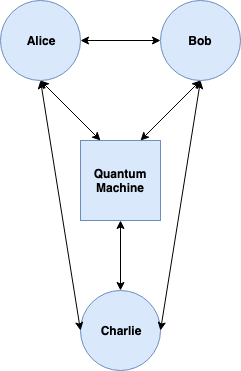

The diagram above was exported from draw.io. Its source (the exported page's mxGraphModel, read from the mxfile embedded in the PNG):
<mxGraphModel dx="1158" dy="685" grid="1" gridSize="10" guides="1" tooltips="1" connect="1" arrows="1" fold="1" page="1" pageScale="1" pageWidth="827" pageHeight="1169" math="0" shadow="0">
  <root>
    <mxCell id="0" />
    <mxCell id="1" parent="0" />
    <mxCell id="gsNrdM3w-Ln97dAOS67G-1" value="&lt;b&gt;Alice&lt;/b&gt;" style="ellipse;whiteSpace=wrap;html=1;aspect=fixed;fillColor=#dae8fc;strokeColor=#6c8ebf;" vertex="1" parent="1">
      <mxGeometry x="60" y="120" width="80" height="80" as="geometry" />
    </mxCell>
    <mxCell id="gsNrdM3w-Ln97dAOS67G-2" value="&lt;b&gt;Bob&lt;/b&gt;" style="ellipse;whiteSpace=wrap;html=1;aspect=fixed;fillColor=#dae8fc;strokeColor=#6c8ebf;" vertex="1" parent="1">
      <mxGeometry x="220" y="120" width="80" height="80" as="geometry" />
    </mxCell>
    <mxCell id="gsNrdM3w-Ln97dAOS67G-3" value="&lt;b&gt;Charlie&lt;/b&gt;" style="ellipse;whiteSpace=wrap;html=1;aspect=fixed;fillColor=#dae8fc;strokeColor=#6c8ebf;" vertex="1" parent="1">
      <mxGeometry x="140" y="410" width="80" height="80" as="geometry" />
    </mxCell>
    <mxCell id="gsNrdM3w-Ln97dAOS67G-4" value="&lt;b&gt;Quantum Machine&lt;/b&gt;" style="whiteSpace=wrap;html=1;aspect=fixed;fillColor=#dae8fc;strokeColor=#6c8ebf;" vertex="1" parent="1">
      <mxGeometry x="140" y="260" width="80" height="80" as="geometry" />
    </mxCell>
    <mxCell id="gsNrdM3w-Ln97dAOS67G-5" value="" style="endArrow=classic;startArrow=classic;html=1;entryX=0.5;entryY=1;entryDx=0;entryDy=0;" edge="1" parent="1" target="gsNrdM3w-Ln97dAOS67G-2">
      <mxGeometry width="50" height="50" relative="1" as="geometry">
        <mxPoint x="200" y="260" as="sourcePoint" />
        <mxPoint x="250" y="210" as="targetPoint" />
      </mxGeometry>
    </mxCell>
    <mxCell id="gsNrdM3w-Ln97dAOS67G-6" value="" style="endArrow=classic;startArrow=classic;html=1;entryX=0.5;entryY=1;entryDx=0;entryDy=0;exitX=0.25;exitY=0;exitDx=0;exitDy=0;" edge="1" parent="1" source="gsNrdM3w-Ln97dAOS67G-4" target="gsNrdM3w-Ln97dAOS67G-1">
      <mxGeometry width="50" height="50" relative="1" as="geometry">
        <mxPoint x="90" y="250" as="sourcePoint" />
        <mxPoint x="140" y="200" as="targetPoint" />
      </mxGeometry>
    </mxCell>
    <mxCell id="gsNrdM3w-Ln97dAOS67G-7" value="" style="endArrow=classic;startArrow=classic;html=1;entryX=0.5;entryY=1;entryDx=0;entryDy=0;exitX=0.5;exitY=0;exitDx=0;exitDy=0;" edge="1" parent="1" source="gsNrdM3w-Ln97dAOS67G-3" target="gsNrdM3w-Ln97dAOS67G-4">
      <mxGeometry width="50" height="50" relative="1" as="geometry">
        <mxPoint x="150" y="400" as="sourcePoint" />
        <mxPoint x="200" y="350" as="targetPoint" />
      </mxGeometry>
    </mxCell>
    <mxCell id="gsNrdM3w-Ln97dAOS67G-8" value="" style="endArrow=classic;startArrow=classic;html=1;entryX=0.5;entryY=1;entryDx=0;entryDy=0;exitX=0;exitY=0.5;exitDx=0;exitDy=0;" edge="1" parent="1" source="gsNrdM3w-Ln97dAOS67G-3" target="gsNrdM3w-Ln97dAOS67G-1">
      <mxGeometry width="50" height="50" relative="1" as="geometry">
        <mxPoint x="60" y="560" as="sourcePoint" />
        <mxPoint x="110" y="510" as="targetPoint" />
      </mxGeometry>
    </mxCell>
    <mxCell id="gsNrdM3w-Ln97dAOS67G-9" value="" style="endArrow=classic;startArrow=classic;html=1;entryX=0.5;entryY=1;entryDx=0;entryDy=0;exitX=1;exitY=0.5;exitDx=0;exitDy=0;" edge="1" parent="1" source="gsNrdM3w-Ln97dAOS67G-3" target="gsNrdM3w-Ln97dAOS67G-2">
      <mxGeometry width="50" height="50" relative="1" as="geometry">
        <mxPoint x="250" y="250" as="sourcePoint" />
        <mxPoint x="300" y="200" as="targetPoint" />
      </mxGeometry>
    </mxCell>
    <mxCell id="gsNrdM3w-Ln97dAOS67G-10" value="" style="endArrow=classic;startArrow=classic;html=1;exitX=1;exitY=0.5;exitDx=0;exitDy=0;entryX=0;entryY=0.5;entryDx=0;entryDy=0;" edge="1" parent="1" source="gsNrdM3w-Ln97dAOS67G-1" target="gsNrdM3w-Ln97dAOS67G-2">
      <mxGeometry width="50" height="50" relative="1" as="geometry">
        <mxPoint x="160" y="210" as="sourcePoint" />
        <mxPoint x="210" y="160" as="targetPoint" />
      </mxGeometry>
    </mxCell>
  </root>
</mxGraphModel>